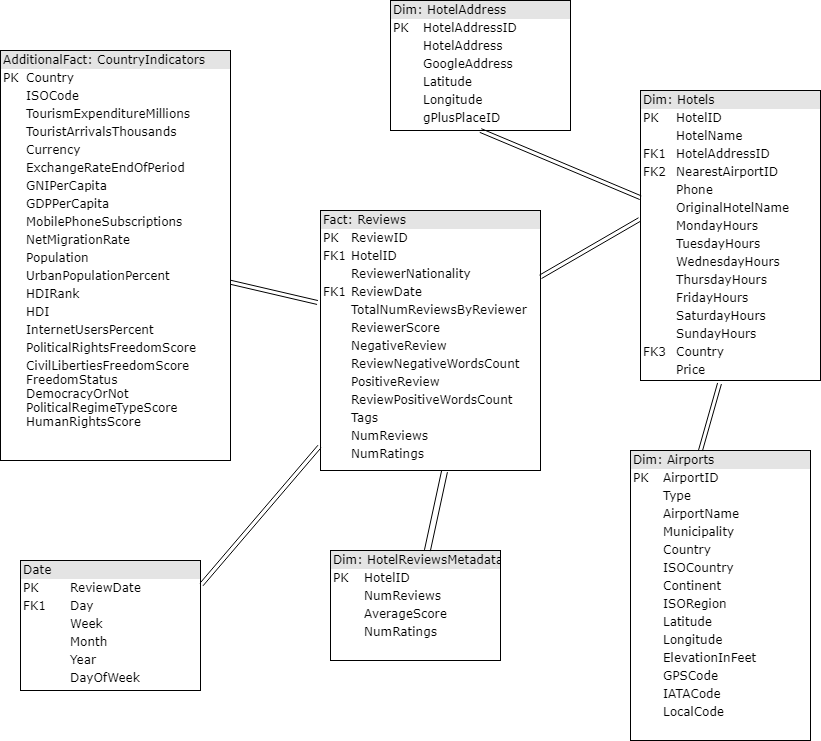

The diagram above was exported from draw.io. Its source (the exported page's mxGraphModel, read from the mxfile embedded in the PNG):
<mxGraphModel dx="840" dy="512" grid="1" gridSize="10" guides="1" tooltips="1" connect="1" arrows="1" fold="1" page="1" pageScale="1" pageWidth="1100" pageHeight="850" background="#ffffff" math="0" shadow="0">
  <root>
    <mxCell id="0" />
    <mxCell id="1" parent="0" />
    <mxCell id="2ed32ef02a7f4228-2" value="&lt;div style=&quot;box-sizing: border-box ; width: 100% ; background: #e4e4e4 ; padding: 2px&quot;&gt;Dim: HotelAddress&lt;/div&gt;&lt;table style=&quot;width: 100% ; font-size: 1em&quot; cellpadding=&quot;2&quot; cellspacing=&quot;0&quot;&gt;&lt;tbody&gt;&lt;tr&gt;&lt;td&gt;PK&lt;/td&gt;&lt;td&gt;HotelAddressID&lt;/td&gt;&lt;/tr&gt;&lt;tr&gt;&lt;td&gt;&lt;br&gt;&lt;/td&gt;&lt;td&gt;HotelAddress&lt;/td&gt;&lt;/tr&gt;&lt;tr&gt;&lt;td&gt;&lt;/td&gt;&lt;td&gt;GoogleAddress&lt;/td&gt;&lt;/tr&gt;&lt;tr&gt;&lt;td&gt;&lt;br&gt;&lt;/td&gt;&lt;td&gt;Latitude&lt;br&gt;&lt;/td&gt;&lt;/tr&gt;&lt;tr&gt;&lt;td&gt;&lt;br&gt;&lt;/td&gt;&lt;td&gt;Longitude&lt;br&gt;&lt;/td&gt;&lt;/tr&gt;&lt;tr&gt;&lt;td&gt;&lt;br&gt;&lt;/td&gt;&lt;td&gt;gPlusPlaceID&lt;br&gt;&lt;/td&gt;&lt;/tr&gt;&lt;/tbody&gt;&lt;/table&gt;" style="verticalAlign=top;align=left;overflow=fill;html=1;rounded=0;shadow=0;comic=0;labelBackgroundColor=none;strokeColor=#000000;strokeWidth=1;fillColor=#ffffff;fontFamily=Verdana;fontSize=12;fontColor=#000000;" parent="1" vertex="1">
      <mxGeometry x="550" y="130" width="180" height="130" as="geometry" />
    </mxCell>
    <mxCell id="2ed32ef02a7f4228-15" style="edgeStyle=orthogonalEdgeStyle;html=1;entryX=0.5;entryY=0;labelBackgroundColor=none;startArrow=ERmandOne;endArrow=ERoneToMany;fontFamily=Verdana;fontSize=12;align=left;" parent="1" edge="1">
      <mxGeometry relative="1" as="geometry">
        <mxPoint x="200" y="340" as="sourcePoint" />
        <mxPoint x="200" y="410" as="targetPoint" />
      </mxGeometry>
    </mxCell>
    <mxCell id="2ed32ef02a7f4228-6" value="&lt;div style=&quot;box-sizing: border-box ; width: 100% ; background: #e4e4e4 ; padding: 2px&quot;&gt;Dim: HotelReviewsMetadata&lt;/div&gt;&lt;table style=&quot;width: 100% ; font-size: 1em&quot; cellpadding=&quot;2&quot; cellspacing=&quot;0&quot;&gt;&lt;tbody&gt;&lt;tr&gt;&lt;td&gt;PK&lt;/td&gt;&lt;td&gt;HotelID&lt;/td&gt;&lt;/tr&gt;&lt;tr&gt;&lt;td&gt;&lt;br&gt;&lt;/td&gt;&lt;td&gt;NumReviews&lt;/td&gt;&lt;/tr&gt;&lt;tr&gt;&lt;td&gt;&lt;/td&gt;&lt;td&gt;AverageScore&lt;/td&gt;&lt;/tr&gt;&lt;tr&gt;&lt;td&gt;&lt;br&gt;&lt;/td&gt;&lt;td&gt;NumRatings&lt;br&gt;&lt;/td&gt;&lt;/tr&gt;&lt;tr&gt;&lt;td&gt;&lt;/td&gt;&lt;td&gt;&lt;/td&gt;&lt;/tr&gt;&lt;/tbody&gt;&lt;/table&gt;" style="verticalAlign=top;align=left;overflow=fill;html=1;rounded=0;shadow=0;comic=0;labelBackgroundColor=none;strokeColor=#000000;strokeWidth=1;fillColor=#ffffff;fontFamily=Verdana;fontSize=12;fontColor=#000000;" parent="1" vertex="1">
      <mxGeometry x="490" y="680" width="170" height="110" as="geometry" />
    </mxCell>
    <mxCell id="2ed32ef02a7f4228-8" value="&lt;div style=&quot;box-sizing: border-box ; width: 100% ; background: #e4e4e4 ; padding: 2px&quot;&gt;Fact: Reviews&lt;/div&gt;&lt;table style=&quot;width: 100% ; font-size: 1em&quot; cellpadding=&quot;2&quot; cellspacing=&quot;0&quot;&gt;&lt;tbody&gt;&lt;tr&gt;&lt;td&gt;PK&lt;/td&gt;&lt;td&gt;ReviewID&lt;/td&gt;&lt;/tr&gt;&lt;tr&gt;&lt;td&gt;FK1&lt;/td&gt;&lt;td&gt;HotelID&lt;/td&gt;&lt;/tr&gt;&lt;tr&gt;&lt;td&gt;&lt;/td&gt;&lt;td&gt;ReviewerNationality&lt;br&gt;&lt;/td&gt;&lt;/tr&gt;&lt;tr&gt;&lt;td&gt;FK1&lt;br&gt;&lt;/td&gt;&lt;td&gt;ReviewDate&lt;br&gt;&lt;/td&gt;&lt;/tr&gt;&lt;tr&gt;&lt;td&gt;&lt;br&gt;&lt;/td&gt;&lt;td&gt;TotalNumReviewsByReviewer&lt;br&gt;&lt;/td&gt;&lt;/tr&gt;&lt;tr&gt;&lt;td&gt;&lt;br&gt;&lt;/td&gt;&lt;td&gt;ReviewerScore&lt;br&gt;&lt;/td&gt;&lt;/tr&gt;&lt;tr&gt;&lt;td&gt;&lt;br&gt;&lt;/td&gt;&lt;td&gt;NegativeReview&lt;br&gt;&lt;/td&gt;&lt;/tr&gt;&lt;tr&gt;&lt;td&gt;&lt;br&gt;&lt;/td&gt;&lt;td&gt;ReviewNegativeWordsCount&lt;br&gt;&lt;/td&gt;&lt;/tr&gt;&lt;tr&gt;&lt;td&gt;&lt;br&gt;&lt;/td&gt;&lt;td&gt;PositiveReview&lt;br&gt;&lt;/td&gt;&lt;/tr&gt;&lt;tr&gt;&lt;td&gt;&lt;br&gt;&lt;/td&gt;&lt;td&gt;ReviewPositiveWordsCount&lt;br&gt;&lt;/td&gt;&lt;/tr&gt;&lt;tr&gt;&lt;td&gt;&lt;br&gt;&lt;/td&gt;&lt;td&gt;Tags&lt;br&gt;&lt;/td&gt;&lt;/tr&gt;&lt;tr&gt;&lt;td&gt;&lt;br&gt;&lt;/td&gt;&lt;td&gt;NumReviews&lt;br&gt;&lt;/td&gt;&lt;/tr&gt;&lt;tr&gt;&lt;td&gt;&lt;br&gt;&lt;/td&gt;&lt;td&gt;NumRatings&lt;/td&gt;&lt;/tr&gt;&lt;tr&gt;&lt;td&gt;&lt;br&gt;&lt;/td&gt;&lt;td&gt;&lt;br&gt;&lt;/td&gt;&lt;/tr&gt;&lt;tr&gt;&lt;td&gt;&lt;br&gt;&lt;/td&gt;&lt;td&gt;&lt;br&gt;&lt;/td&gt;&lt;/tr&gt;&lt;tr&gt;&lt;td&gt;&lt;br&gt;&lt;/td&gt;&lt;td&gt;&lt;br&gt;&lt;/td&gt;&lt;/tr&gt;&lt;tr&gt;&lt;td&gt;&lt;br&gt;&lt;/td&gt;&lt;td&gt;&lt;br&gt;&lt;/td&gt;&lt;/tr&gt;&lt;/tbody&gt;&lt;/table&gt;" style="verticalAlign=top;align=left;overflow=fill;html=1;rounded=0;shadow=0;comic=0;labelBackgroundColor=none;strokeColor=#000000;strokeWidth=1;fillColor=#ffffff;fontFamily=Verdana;fontSize=12;fontColor=#000000;" parent="1" vertex="1">
      <mxGeometry x="480" y="340" width="220" height="260" as="geometry" />
    </mxCell>
    <mxCell id="2ed32ef02a7f4228-12" value="&lt;div style=&quot;box-sizing: border-box ; width: 100% ; background: #e4e4e4 ; padding: 2px&quot;&gt;Date&lt;/div&gt;&lt;table style=&quot;width: 100% ; font-size: 1em&quot; cellpadding=&quot;2&quot; cellspacing=&quot;0&quot;&gt;&lt;tbody&gt;&lt;tr&gt;&lt;td&gt;PK&lt;/td&gt;&lt;td&gt;ReviewDate&lt;/td&gt;&lt;/tr&gt;&lt;tr&gt;&lt;td&gt;FK1&lt;/td&gt;&lt;td&gt;Day&lt;/td&gt;&lt;/tr&gt;&lt;tr&gt;&lt;td&gt;&lt;/td&gt;&lt;td&gt;Week&lt;/td&gt;&lt;/tr&gt;&lt;tr&gt;&lt;td&gt;&lt;br&gt;&lt;/td&gt;&lt;td&gt;Month&lt;br&gt;&lt;/td&gt;&lt;/tr&gt;&lt;tr&gt;&lt;td&gt;&lt;br&gt;&lt;/td&gt;&lt;td&gt;Year&lt;br&gt;&lt;/td&gt;&lt;/tr&gt;&lt;tr&gt;&lt;td&gt;&lt;br&gt;&lt;/td&gt;&lt;td&gt;DayOfWeek&lt;br&gt;&lt;/td&gt;&lt;/tr&gt;&lt;/tbody&gt;&lt;/table&gt;" style="verticalAlign=top;align=left;overflow=fill;html=1;rounded=0;shadow=0;comic=0;labelBackgroundColor=none;strokeColor=#000000;strokeWidth=1;fillColor=#ffffff;fontFamily=Verdana;fontSize=12;fontColor=#000000;" parent="1" vertex="1">
      <mxGeometry x="180" y="690" width="180" height="130" as="geometry" />
    </mxCell>
    <mxCell id="MpWb8jJck4d9DXs5YuWa-1" value="&lt;div style=&quot;box-sizing: border-box ; width: 100% ; background: #e4e4e4 ; padding: 2px&quot;&gt;Dim: Hotels&lt;/div&gt;&lt;table style=&quot;width: 100% ; font-size: 1em&quot; cellpadding=&quot;2&quot; cellspacing=&quot;0&quot;&gt;&lt;tbody&gt;&lt;tr&gt;&lt;td&gt;PK&lt;/td&gt;&lt;td&gt;HotelID&lt;/td&gt;&lt;/tr&gt;&lt;tr&gt;&lt;td&gt;&lt;br&gt;&lt;/td&gt;&lt;td&gt;HotelName&lt;/td&gt;&lt;/tr&gt;&lt;tr&gt;&lt;td&gt;FK1&lt;/td&gt;&lt;td&gt;HotelAddressID&lt;br&gt;&lt;/td&gt;&lt;/tr&gt;&lt;tr&gt;&lt;td&gt;FK2&lt;br&gt;&lt;/td&gt;&lt;td&gt;NearestAirportID&lt;br&gt;&lt;/td&gt;&lt;/tr&gt;&lt;tr&gt;&lt;td&gt;&lt;br&gt;&lt;/td&gt;&lt;td&gt;Phone&lt;br&gt;&lt;/td&gt;&lt;/tr&gt;&lt;tr&gt;&lt;td&gt;&lt;br&gt;&lt;/td&gt;&lt;td&gt;OriginalHotelName&lt;br&gt;&lt;/td&gt;&lt;/tr&gt;&lt;tr&gt;&lt;td&gt;&lt;br&gt;&lt;/td&gt;&lt;td&gt;MondayHours&lt;br&gt;&lt;/td&gt;&lt;/tr&gt;&lt;tr&gt;&lt;td&gt;&lt;br&gt;&lt;/td&gt;&lt;td&gt;TuesdayHours&lt;br&gt;&lt;/td&gt;&lt;/tr&gt;&lt;tr&gt;&lt;td&gt;&lt;br&gt;&lt;/td&gt;&lt;td&gt;WednesdayHours&lt;br&gt;&lt;/td&gt;&lt;/tr&gt;&lt;tr&gt;&lt;td&gt;&lt;br&gt;&lt;/td&gt;&lt;td&gt;ThursdayHours&lt;br&gt;&lt;/td&gt;&lt;/tr&gt;&lt;tr&gt;&lt;td&gt;&lt;br&gt;&lt;/td&gt;&lt;td&gt;FridayHours&lt;br&gt;&lt;/td&gt;&lt;/tr&gt;&lt;tr&gt;&lt;td&gt;&lt;br&gt;&lt;/td&gt;&lt;td&gt;SaturdayHours&lt;br&gt;&lt;/td&gt;&lt;/tr&gt;&lt;tr&gt;&lt;td&gt;&lt;br&gt;&lt;/td&gt;&lt;td&gt;SundayHours&lt;br&gt;&lt;/td&gt;&lt;/tr&gt;&lt;tr&gt;&lt;td&gt;FK3&lt;/td&gt;&lt;td&gt;Country&lt;br&gt;&lt;/td&gt;&lt;/tr&gt;&lt;tr&gt;&lt;td&gt;&lt;br&gt;&lt;/td&gt;&lt;td&gt;Price&lt;/td&gt;&lt;/tr&gt;&lt;tr&gt;&lt;td&gt;&lt;br&gt;&lt;/td&gt;&lt;td&gt;&lt;br&gt;&lt;/td&gt;&lt;/tr&gt;&lt;tr&gt;&lt;td&gt;&lt;br&gt;&lt;/td&gt;&lt;td&gt;&lt;br&gt;&lt;/td&gt;&lt;/tr&gt;&lt;/tbody&gt;&lt;/table&gt;" style="verticalAlign=top;align=left;overflow=fill;html=1;rounded=0;shadow=0;comic=0;labelBackgroundColor=none;strokeColor=#000000;strokeWidth=1;fillColor=#ffffff;fontFamily=Verdana;fontSize=12;fontColor=#000000;" vertex="1" parent="1">
      <mxGeometry x="800" y="220" width="180" height="290" as="geometry" />
    </mxCell>
    <mxCell id="MpWb8jJck4d9DXs5YuWa-2" value="&lt;div style=&quot;box-sizing: border-box ; width: 100% ; background: #e4e4e4 ; padding: 2px&quot;&gt;AdditionalFact: CountryIndicators&lt;/div&gt;&lt;table style=&quot;width: 100% ; font-size: 1em&quot; cellpadding=&quot;2&quot; cellspacing=&quot;0&quot;&gt;&lt;tbody&gt;&lt;tr&gt;&lt;td&gt;PK&lt;/td&gt;&lt;td&gt;Country&amp;nbsp;&lt;/td&gt;&lt;/tr&gt;&lt;tr&gt;&lt;td&gt;&lt;br&gt;&lt;/td&gt;&lt;td&gt;ISOCode&amp;nbsp;&lt;/td&gt;&lt;/tr&gt;&lt;tr&gt;&lt;td&gt;&lt;/td&gt;&lt;td&gt;TourismExpenditureMillions&lt;/td&gt;&lt;/tr&gt;&lt;tr&gt;&lt;td&gt;&lt;br&gt;&lt;/td&gt;&lt;td&gt;TouristArrivalsThousands&amp;nbsp;&lt;br&gt;&lt;/td&gt;&lt;/tr&gt;&lt;tr&gt;&lt;td&gt;&lt;br&gt;&lt;/td&gt;&lt;td&gt;Currency&lt;br&gt;&lt;/td&gt;&lt;/tr&gt;&lt;tr&gt;&lt;td&gt;&lt;br&gt;&lt;/td&gt;&lt;td&gt;ExchangeRateEndOfPeriod&lt;br&gt;&lt;/td&gt;&lt;/tr&gt;&lt;tr&gt;&lt;td&gt;&lt;br&gt;&lt;/td&gt;&lt;td&gt;GNIPerCapita&lt;br&gt;&lt;/td&gt;&lt;/tr&gt;&lt;tr&gt;&lt;td&gt;&lt;br&gt;&lt;/td&gt;&lt;td&gt;GDPPerCapita&lt;br&gt;&lt;/td&gt;&lt;/tr&gt;&lt;tr&gt;&lt;td&gt;&lt;br&gt;&lt;/td&gt;&lt;td&gt;MobilePhoneSubscriptions&lt;br&gt;&lt;/td&gt;&lt;/tr&gt;&lt;tr&gt;&lt;td&gt;&lt;br&gt;&lt;/td&gt;&lt;td&gt;NetMigrationRate&lt;br&gt;&lt;/td&gt;&lt;/tr&gt;&lt;tr&gt;&lt;td&gt;&lt;br&gt;&lt;/td&gt;&lt;td&gt;Population&lt;br&gt;&lt;/td&gt;&lt;/tr&gt;&lt;tr&gt;&lt;td&gt;&lt;br&gt;&lt;/td&gt;&lt;td&gt;UrbanPopulationPercent&lt;br&gt;&lt;/td&gt;&lt;/tr&gt;&lt;tr&gt;&lt;td&gt;&lt;br&gt;&lt;/td&gt;&lt;td&gt;HDIRank&lt;br&gt;&lt;/td&gt;&lt;/tr&gt;&lt;tr&gt;&lt;td&gt;&lt;br&gt;&lt;/td&gt;&lt;td&gt;HDI&lt;br&gt;&lt;/td&gt;&lt;/tr&gt;&lt;tr&gt;&lt;td&gt;&lt;br&gt;&lt;/td&gt;&lt;td&gt;InternetUsersPercent&lt;br&gt;&lt;/td&gt;&lt;/tr&gt;&lt;tr&gt;&lt;td&gt;&lt;br&gt;&lt;/td&gt;&lt;td&gt;PoliticalRightsFreedomScore&lt;br&gt;&lt;/td&gt;&lt;/tr&gt;&lt;tr&gt;&lt;td&gt;&lt;br&gt;&lt;/td&gt;&lt;td&gt;CivilLibertiesFreedomScore&lt;br&gt;FreedomStatus&lt;br&gt;DemocracyOrNot&lt;br&gt;PoliticalRegimeTypeScore&lt;br&gt;HumanRightsScore&lt;br&gt;&lt;br&gt;&lt;/td&gt;&lt;/tr&gt;&lt;/tbody&gt;&lt;/table&gt;" style="verticalAlign=top;align=left;overflow=fill;html=1;rounded=0;shadow=0;comic=0;labelBackgroundColor=none;strokeColor=#000000;strokeWidth=1;fillColor=#ffffff;fontFamily=Verdana;fontSize=12;fontColor=#000000;" vertex="1" parent="1">
      <mxGeometry x="160" y="180" width="230" height="410" as="geometry" />
    </mxCell>
    <mxCell id="MpWb8jJck4d9DXs5YuWa-5" value="&lt;div style=&quot;box-sizing: border-box ; width: 100% ; background: #e4e4e4 ; padding: 2px&quot;&gt;Dim: Airports&lt;/div&gt;&lt;table style=&quot;width: 100% ; font-size: 1em&quot; cellpadding=&quot;2&quot; cellspacing=&quot;0&quot;&gt;&lt;tbody&gt;&lt;tr&gt;&lt;td&gt;PK&lt;/td&gt;&lt;td&gt;AirportID&lt;/td&gt;&lt;/tr&gt;&lt;tr&gt;&lt;td&gt;&lt;br&gt;&lt;/td&gt;&lt;td&gt;Type&lt;/td&gt;&lt;/tr&gt;&lt;tr&gt;&lt;td&gt;&lt;/td&gt;&lt;td&gt;AirportName&lt;/td&gt;&lt;/tr&gt;&lt;tr&gt;&lt;td&gt;&lt;br&gt;&lt;/td&gt;&lt;td&gt;Municipality&lt;br&gt;&lt;/td&gt;&lt;/tr&gt;&lt;tr&gt;&lt;td&gt;&lt;br&gt;&lt;/td&gt;&lt;td&gt;Country&lt;br&gt;&lt;/td&gt;&lt;/tr&gt;&lt;tr&gt;&lt;td&gt;&lt;br&gt;&lt;/td&gt;&lt;td&gt;ISOCountry&lt;br&gt;&lt;/td&gt;&lt;/tr&gt;&lt;tr&gt;&lt;td&gt;&lt;br&gt;&lt;/td&gt;&lt;td&gt;Continent&lt;br&gt;&lt;/td&gt;&lt;/tr&gt;&lt;tr&gt;&lt;td&gt;&lt;br&gt;&lt;/td&gt;&lt;td&gt;ISORegion&lt;/td&gt;&lt;/tr&gt;&lt;tr&gt;&lt;td&gt;&lt;br&gt;&lt;/td&gt;&lt;td&gt;Latitude&lt;br&gt;&lt;/td&gt;&lt;/tr&gt;&lt;tr&gt;&lt;td&gt;&lt;br&gt;&lt;/td&gt;&lt;td&gt;Longitude&lt;br&gt;&lt;/td&gt;&lt;/tr&gt;&lt;tr&gt;&lt;td&gt;&lt;br&gt;&lt;/td&gt;&lt;td&gt;ElevationInFeet&lt;br&gt;&lt;/td&gt;&lt;/tr&gt;&lt;tr&gt;&lt;td&gt;&lt;br&gt;&lt;/td&gt;&lt;td&gt;GPSCode&lt;br&gt;&lt;/td&gt;&lt;/tr&gt;&lt;tr&gt;&lt;td&gt;&lt;br&gt;&lt;/td&gt;&lt;td&gt;IATACode&lt;br&gt;&lt;/td&gt;&lt;/tr&gt;&lt;tr&gt;&lt;td&gt;&lt;br&gt;&lt;/td&gt;&lt;td&gt;LocalCode&lt;/td&gt;&lt;/tr&gt;&lt;/tbody&gt;&lt;/table&gt;" style="verticalAlign=top;align=left;overflow=fill;html=1;rounded=0;shadow=0;comic=0;labelBackgroundColor=none;strokeColor=#000000;strokeWidth=1;fillColor=#ffffff;fontFamily=Verdana;fontSize=12;fontColor=#000000;" vertex="1" parent="1">
      <mxGeometry x="790" y="580" width="180" height="290" as="geometry" />
    </mxCell>
    <mxCell id="MpWb8jJck4d9DXs5YuWa-23" value="" style="shape=link;html=1;entryX=-0.006;entryY=0.445;entryDx=0;entryDy=0;entryPerimeter=0;" edge="1" parent="1" source="2ed32ef02a7f4228-8" target="MpWb8jJck4d9DXs5YuWa-1">
      <mxGeometry width="50" height="50" relative="1" as="geometry">
        <mxPoint x="710" y="450" as="sourcePoint" />
        <mxPoint x="780.7106781186548" y="400" as="targetPoint" />
      </mxGeometry>
    </mxCell>
    <mxCell id="MpWb8jJck4d9DXs5YuWa-28" value="" style="shape=link;html=1;width=6;entryX=0.564;entryY=1.004;entryDx=0;entryDy=0;entryPerimeter=0;" edge="1" parent="1" source="2ed32ef02a7f4228-6" target="2ed32ef02a7f4228-8">
      <mxGeometry width="50" height="50" relative="1" as="geometry">
        <mxPoint x="619" y="605" as="sourcePoint" />
        <mxPoint x="619" y="530" as="targetPoint" />
      </mxGeometry>
    </mxCell>
    <mxCell id="MpWb8jJck4d9DXs5YuWa-32" value="" style="shape=link;html=1;entryX=-0.014;entryY=0.354;entryDx=0;entryDy=0;entryPerimeter=0;" edge="1" parent="1" source="MpWb8jJck4d9DXs5YuWa-2" target="2ed32ef02a7f4228-8">
      <mxGeometry width="50" height="50" relative="1" as="geometry">
        <mxPoint x="410" y="415" as="sourcePoint" />
        <mxPoint x="480.71067811865476" y="365" as="targetPoint" />
      </mxGeometry>
    </mxCell>
    <mxCell id="MpWb8jJck4d9DXs5YuWa-36" value="" style="shape=link;html=1;entryX=0.5;entryY=1;entryDx=0;entryDy=0;" edge="1" parent="1" source="MpWb8jJck4d9DXs5YuWa-1" target="2ed32ef02a7f4228-2">
      <mxGeometry width="50" height="50" relative="1" as="geometry">
        <mxPoint x="860" y="230" as="sourcePoint" />
        <mxPoint x="910" y="180" as="targetPoint" />
      </mxGeometry>
    </mxCell>
    <mxCell id="MpWb8jJck4d9DXs5YuWa-38" value="" style="shape=link;html=1;entryX=-0.005;entryY=0.908;entryDx=0;entryDy=0;entryPerimeter=0;exitX=1.006;exitY=0.185;exitDx=0;exitDy=0;exitPerimeter=0;" edge="1" parent="1" source="2ed32ef02a7f4228-12" target="2ed32ef02a7f4228-8">
      <mxGeometry width="50" height="50" relative="1" as="geometry">
        <mxPoint x="380" y="600" as="sourcePoint" />
        <mxPoint x="430" y="550" as="targetPoint" />
      </mxGeometry>
    </mxCell>
    <mxCell id="MpWb8jJck4d9DXs5YuWa-40" value="" style="shape=link;html=1;entryX=0.439;entryY=1.01;entryDx=0;entryDy=0;entryPerimeter=0;exitX=0.389;exitY=0;exitDx=0;exitDy=0;exitPerimeter=0;" edge="1" parent="1" source="MpWb8jJck4d9DXs5YuWa-5" target="MpWb8jJck4d9DXs5YuWa-1">
      <mxGeometry width="50" height="50" relative="1" as="geometry">
        <mxPoint x="840" y="560" as="sourcePoint" />
        <mxPoint x="890" y="510" as="targetPoint" />
      </mxGeometry>
    </mxCell>
  </root>
</mxGraphModel>